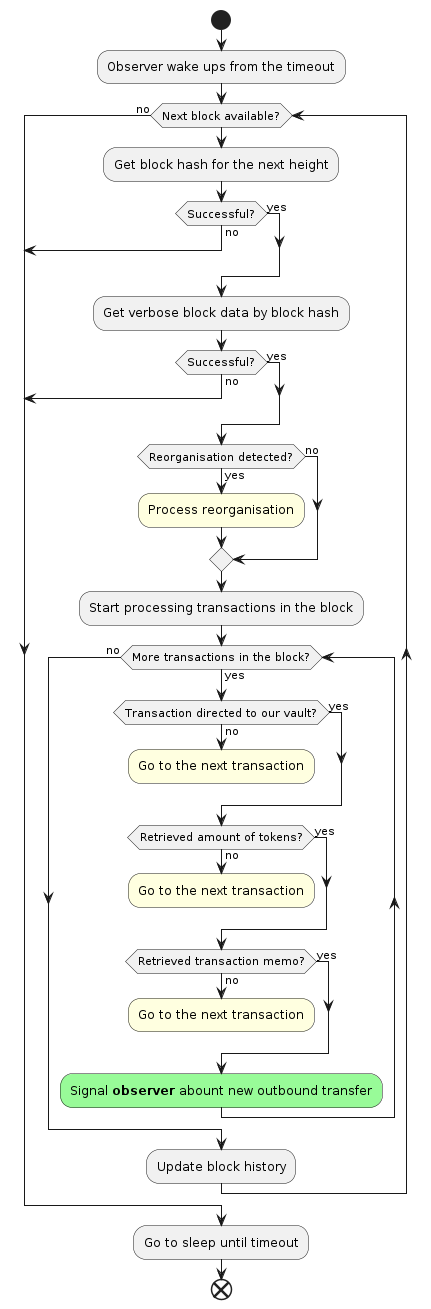

The diagram above was rendered by PlantUML. Its source (embedded in the PNG):
@startuml utxo_observer_flow
start

:Observer wake ups from the timeout;

while (Next block available?)

    :Get block hash for the next height;

    if (Successful?) then (yes)
    else (no)
        break
    endif

    :Get verbose block data by block hash;

    if (Successful?) then (yes)
    else (no)
        break
    endif

    if (Reorganisation detected?) then (yes)
        #LightYellow:Process reorganisation;
    else (no)
    endif

    :Start processing transactions in the block;

    while (More transactions in the block?) is (yes)

        if (Transaction directed to our vault?) then (yes)
        else (no)
            #LightYellow:Go to the next transaction;
            kill
        endif

        if (Retrieved amount of tokens?) then (yes)
        else (no)
            #LightYellow:Go to the next transaction;
            kill
        endif

        if (Retrieved transaction memo?) then (yes)
        else (no)
            #LightYellow:Go to the next transaction;
            kill
        endif

        #PaleGreen:Signal **observer** abount new outbound transfer;

    endwhile (no)

    :Update block history;

endwhile (no)

:Go to sleep until timeout;

end
@enduml